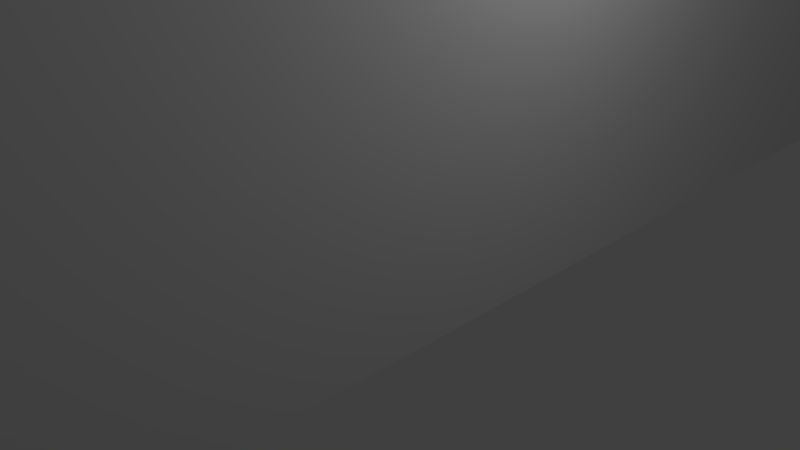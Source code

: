 # Source: Wall.blend  (saved by Blender 2.78.0; exported with 4.5.12 LTS)
import bpy
from mathutils import Matrix  # noqa: F401  (used for matrix-valued properties, if any)

bpy.ops.wm.read_factory_settings(use_empty=True)
scene = bpy.context.scene
scene.name = 'Scene'

# ---- collections
col_collection_1 = bpy.data.collections.new('Collection 1'); scene.collection.children.link(col_collection_1)

# ---- materials (node trees are filled in below, after node groups)
mat_walls = bpy.data.materials.new('Walls')
mat_walls.alpha_threshold = 0.0
mat_walls.use_transparent_shadow = False
mat_walls.roughness = 0.5
mat_roof = bpy.data.materials.new('Roof')
mat_roof.alpha_threshold = 0.0
mat_roof.use_transparent_shadow = False
mat_roof.roughness = 0.5

# ---- material node trees

# ---- world
world_world = bpy.data.worlds.new('World'); scene.world = world_world
world_world.color = (0.05088, 0.05088, 0.05088)
world_world.use_sun_shadow = False
world_world.sun_shadow_jitter_overblur = 0.0
world_world.cycles.sampling_method = 'MANUAL'

# ---- cameras
cam_camera = bpy.data.cameras.new('Camera')
cam_camera.clip_end = 100.0
cam_camera.lens = 35.0
cam_camera.sensor_width = 32.0
cam_camera.sensor_height = 18.0
cam_camera.ortho_scale = 7.314
cam_camera.dof.focus_distance = 0.0
cam_camera.dof.aperture_fstop = 128.0

# ---- lights
light_lamp_001 = bpy.data.lights.new('Lamp.001', 'POINT')
light_lamp_001.transmission_factor = 0.0
light_lamp_001.cutoff_distance = 30.0
light_lamp_001.energy = 100.0
light_lamp_001.shadow_buffer_clip_start = 1.001
light_lamp_001.shadow_soft_size = 0.1
light_lamp_001.shadow_maximum_resolution = 0.006
light_lamp_001.use_absolute_resolution = True
light_lamp = bpy.data.lights.new('Lamp', 'POINT')
light_lamp.transmission_factor = 0.0
light_lamp.cutoff_distance = 30.0
light_lamp.energy = 100.0
light_lamp.shadow_buffer_clip_start = 1.001
light_lamp.shadow_soft_size = 0.1
light_lamp.shadow_maximum_resolution = 0.006
light_lamp.use_absolute_resolution = True

# ---- meshes
me_plane = bpy.data.meshes.new('Plane')
me_plane.from_pydata([(-1.0, -3.981, 0.0), (1.0, -3.981, 0.0), (-1.0, 4.089, 0.0), (0.0, -3.981, 0.0), (1.0, 4.089, 0.0), (0.0, 4.089, 0.0), (-1.0, 4.089, 3.048), (-1.0, -3.981, 3.048), (0.0, -3.981, 3.048), (1.0, -3.981, 3.048), (1.0, 4.089, 3.048), (0.0, 4.089, 3.048)], [], [(0, 2, 5, 3), (3, 5, 4, 1), (0, 3, 1, 9, 8, 7), (6, 7, 8, 9, 10, 11), (6, 11, 10, 4, 5, 2), (1, 4, 10, 9), (2, 0, 7, 6)])
me_plane.polygons.foreach_set('material_index', [0, 0, 0, 1, 0, 0, 0])
_uv = me_plane.uv_layers.new(name='UVMap')
_uv.uv.foreach_set('vector', [0.0, 0.0, 1.0, 0.0, 1.0, 1.0, 0.0, 1.0, 0.0, 0.0, 1.0, 0.0, 1.0, 1.0, 0.0, 1.0, 0.0, 0.5, 0.5, 0.5, 1.0, 0.5, 1.0, 2.024, 0.5, 2.024, 0.0, 2.024, 0.0, 0.5447, 0.0, -3.491, 0.5, -3.491, 1.0, -3.491, 1.0, 0.5447, 0.5, 0.5447, 0.0, 0.02425, 0.5, 0.02425, 1.0, 0.02425, 1.0, -1.5, 0.5, -1.5, 0.0, -1.5, 0.5093, 0.5, 4.545, 0.5, 4.545, 2.024, 0.5093, 2.024, 0.5447, 0.5, -3.491, 0.5, -3.491, 2.024, 0.5447, 2.024])
me_plane.materials.append(mat_walls)
me_plane.materials.append(mat_roof)
me_plane.use_remesh_preserve_volume = False
me_plane.use_remesh_preserve_attributes = False
me_plane.use_mirror_vertex_groups = False
me_plane.update()

# ---- objects
ob_lamp_001 = bpy.data.objects.new('Lamp.001', light_lamp_001)
ob_plane = bpy.data.objects.new('Plane', me_plane)
ob_lamp = bpy.data.objects.new('Lamp', light_lamp)
ob_camera = bpy.data.objects.new('Camera', cam_camera)

# ---- transforms, parenting, visibility, modifiers, constraints
ob_lamp_001.location = (-3.277, -1.854, 7.42)
ob_lamp_001.rotation_euler = (0.6503, 0.05522, 1.866)
ob_lamp_001.lock_rotations_4d = False
ob_lamp_001.empty_display_type = 'ARROWS'
ob_lamp_001.color = (0.0, 0.0, 0.0, 0.0)
ob_lamp_001.lineart.crease_threshold = 0.0
ob_plane.location = (0.0, 0.0, 0.0)
ob_plane.scale = (1.968, 1.968, 1.968)
ob_plane.lineart.crease_threshold = 0.0
ob_lamp.location = (4.076, 1.005, 5.904)
ob_lamp.rotation_euler = (0.6503, 0.05522, 1.866)
ob_lamp.lock_rotations_4d = False
ob_lamp.empty_display_type = 'ARROWS'
ob_lamp.color = (0.0, 0.0, 0.0, 0.0)
ob_lamp.lineart.crease_threshold = 0.0
ob_camera.location = (7.481, -6.508, 5.344)
ob_camera.rotation_euler = (1.109, 0.0, 0.8149)
ob_camera.lock_rotations_4d = False
ob_camera.empty_display_type = 'ARROWS'
ob_camera.color = (0.0, 0.0, 0.0, 0.0)
ob_camera.display_type = 'WIRE'
ob_camera.lineart.crease_threshold = 0.0

# ---- collection membership
col_collection_1.objects.link(ob_lamp_001)
col_collection_1.objects.link(ob_plane)
col_collection_1.objects.link(ob_lamp)
col_collection_1.objects.link(ob_camera)

# ---- scene / render settings (as saved in the file)
scene.camera = ob_camera
scene.frame_start = 1; scene.frame_end = 250; scene.frame_set(1)
scene.render.engine = 'BLENDER_EEVEE_NEXT'
scene.render.resolution_percentage = 50
scene.render.dither_intensity = 0.0
scene.cycles.use_denoising = False
scene.cycles.samples = 128
scene.cycles.sampling_pattern = 'TABULATED_SOBOL'
scene.cycles.light_sampling_threshold = 0.0
scene.cycles.use_adaptive_sampling = False
scene.cycles.use_light_tree = False
scene.cycles.blur_glossy = 0.0
scene.cycles.sample_clamp_indirect = 0.0
scene.view_settings.view_transform = 'Standard'
bpy.context.view_layer.update()
